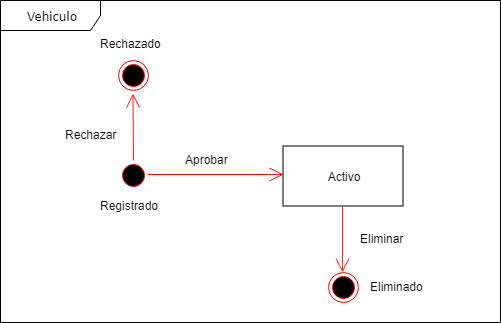

The diagram above was exported from draw.io. Its source (the exported page's mxGraphModel, read from the mxfile embedded in the PNG):
<mxGraphModel dx="840" dy="435" grid="1" gridSize="10" guides="1" tooltips="1" connect="1" arrows="1" fold="1" page="1" pageScale="1" pageWidth="827" pageHeight="1169" math="0" shadow="0">
  <root>
    <mxCell id="nT3iRUoOB0llIL9nrX3U-0" />
    <mxCell id="nT3iRUoOB0llIL9nrX3U-1" parent="nT3iRUoOB0llIL9nrX3U-0" />
    <mxCell id="sVnLfSCZ6MOlC7PK2362-0" value="Vehiculo" style="shape=umlFrame;whiteSpace=wrap;html=1;rounded=1;shadow=0;comic=0;labelBackgroundColor=none;strokeColor=#000000;strokeWidth=1;fillColor=none;fontFamily=Verdana;fontSize=12;fontColor=#000000;align=center;width=100;height=30;" parent="nT3iRUoOB0llIL9nrX3U-1" vertex="1">
      <mxGeometry x="10" y="28" width="500" height="322" as="geometry" />
    </mxCell>
    <mxCell id="NmNNYojy9olcRT4SauKU-4" value="" style="ellipse;html=1;shape=startState;fillColor=#000000;strokeColor=#ff0000;" parent="nT3iRUoOB0llIL9nrX3U-1" vertex="1">
      <mxGeometry x="127.5" y="187.5" width="30" height="30" as="geometry" />
    </mxCell>
    <mxCell id="NmNNYojy9olcRT4SauKU-5" value="" style="edgeStyle=orthogonalEdgeStyle;html=1;verticalAlign=bottom;endArrow=open;endSize=12;strokeColor=#ff0000;" parent="nT3iRUoOB0llIL9nrX3U-1" source="NmNNYojy9olcRT4SauKU-4" edge="1">
      <mxGeometry relative="1" as="geometry">
        <mxPoint x="292.5" y="202" as="targetPoint" />
        <Array as="points">
          <mxPoint x="287.5" y="202" />
          <mxPoint x="292.5" y="202" />
        </Array>
      </mxGeometry>
    </mxCell>
    <mxCell id="NmNNYojy9olcRT4SauKU-11" value="Eliminado" style="text;html=1;resizable=0;points=[];autosize=1;align=left;verticalAlign=top;spacingTop=-4;" parent="nT3iRUoOB0llIL9nrX3U-1" vertex="1">
      <mxGeometry x="377.5" y="305" width="70" height="20" as="geometry" />
    </mxCell>
    <mxCell id="NmNNYojy9olcRT4SauKU-13" value="Activo" style="rounded=0;whiteSpace=wrap;html=1;" parent="nT3iRUoOB0llIL9nrX3U-1" vertex="1">
      <mxGeometry x="292.5" y="173.5" width="120" height="60" as="geometry" />
    </mxCell>
    <mxCell id="JBKdOOhRTtq7xzy_4XAo-0" value="" style="ellipse;html=1;shape=endState;fillColor=#000000;strokeColor=#ff0000;" parent="nT3iRUoOB0llIL9nrX3U-1" vertex="1">
      <mxGeometry x="337.5" y="300" width="30" height="30" as="geometry" />
    </mxCell>
    <mxCell id="d9FOJuwIO6Z_mN_p8ysG-0" value="Registrado" style="text;html=1;resizable=0;points=[];autosize=1;align=left;verticalAlign=top;spacingTop=-4;" vertex="1" parent="nT3iRUoOB0llIL9nrX3U-1">
      <mxGeometry x="107.5" y="223.5" width="70" height="20" as="geometry" />
    </mxCell>
    <mxCell id="d9FOJuwIO6Z_mN_p8ysG-5" value="" style="endArrow=open;html=1;exitX=0.5;exitY=0;exitDx=0;exitDy=0;endFill=0;endSize=12;strokeColor=#FF230A;" edge="1" parent="nT3iRUoOB0llIL9nrX3U-1" source="NmNNYojy9olcRT4SauKU-4">
      <mxGeometry width="50" height="50" relative="1" as="geometry">
        <mxPoint x="147.5" y="201" as="sourcePoint" />
        <mxPoint x="142.5" y="121" as="targetPoint" />
      </mxGeometry>
    </mxCell>
    <mxCell id="d9FOJuwIO6Z_mN_p8ysG-6" value="" style="ellipse;html=1;shape=endState;fillColor=#000000;strokeColor=#ff0000;" vertex="1" parent="nT3iRUoOB0llIL9nrX3U-1">
      <mxGeometry x="127.5" y="88" width="30" height="30" as="geometry" />
    </mxCell>
    <mxCell id="d9FOJuwIO6Z_mN_p8ysG-7" value="Rechazado" style="text;html=1;resizable=0;points=[];autosize=1;align=left;verticalAlign=top;spacingTop=-4;" vertex="1" parent="nT3iRUoOB0llIL9nrX3U-1">
      <mxGeometry x="107.5" y="61.5" width="80" height="20" as="geometry" />
    </mxCell>
    <mxCell id="d9FOJuwIO6Z_mN_p8ysG-8" value="Rechazar" style="text;html=1;resizable=0;points=[];autosize=1;align=left;verticalAlign=top;spacingTop=-4;" vertex="1" parent="nT3iRUoOB0llIL9nrX3U-1">
      <mxGeometry x="72.5" y="153" width="70" height="20" as="geometry" />
    </mxCell>
    <mxCell id="d9FOJuwIO6Z_mN_p8ysG-9" value="Aprobar" style="text;html=1;resizable=0;points=[];autosize=1;align=left;verticalAlign=top;spacingTop=-4;" vertex="1" parent="nT3iRUoOB0llIL9nrX3U-1">
      <mxGeometry x="192.5" y="177.5" width="60" height="20" as="geometry" />
    </mxCell>
    <mxCell id="d9FOJuwIO6Z_mN_p8ysG-10" value="" style="endArrow=none;html=1;exitX=0.5;exitY=0;exitDx=0;exitDy=0;endFill=0;endSize=6;strokeColor=#FF230A;startSize=12;startArrow=open;startFill=0;" edge="1" parent="nT3iRUoOB0llIL9nrX3U-1">
      <mxGeometry width="50" height="50" relative="1" as="geometry">
        <mxPoint x="352" y="300" as="sourcePoint" />
        <mxPoint x="352" y="233" as="targetPoint" />
      </mxGeometry>
    </mxCell>
    <mxCell id="d9FOJuwIO6Z_mN_p8ysG-11" value="Eliminar" style="text;html=1;resizable=0;points=[];autosize=1;align=left;verticalAlign=top;spacingTop=-4;" vertex="1" parent="nT3iRUoOB0llIL9nrX3U-1">
      <mxGeometry x="367.5" y="257" width="60" height="20" as="geometry" />
    </mxCell>
  </root>
</mxGraphModel>